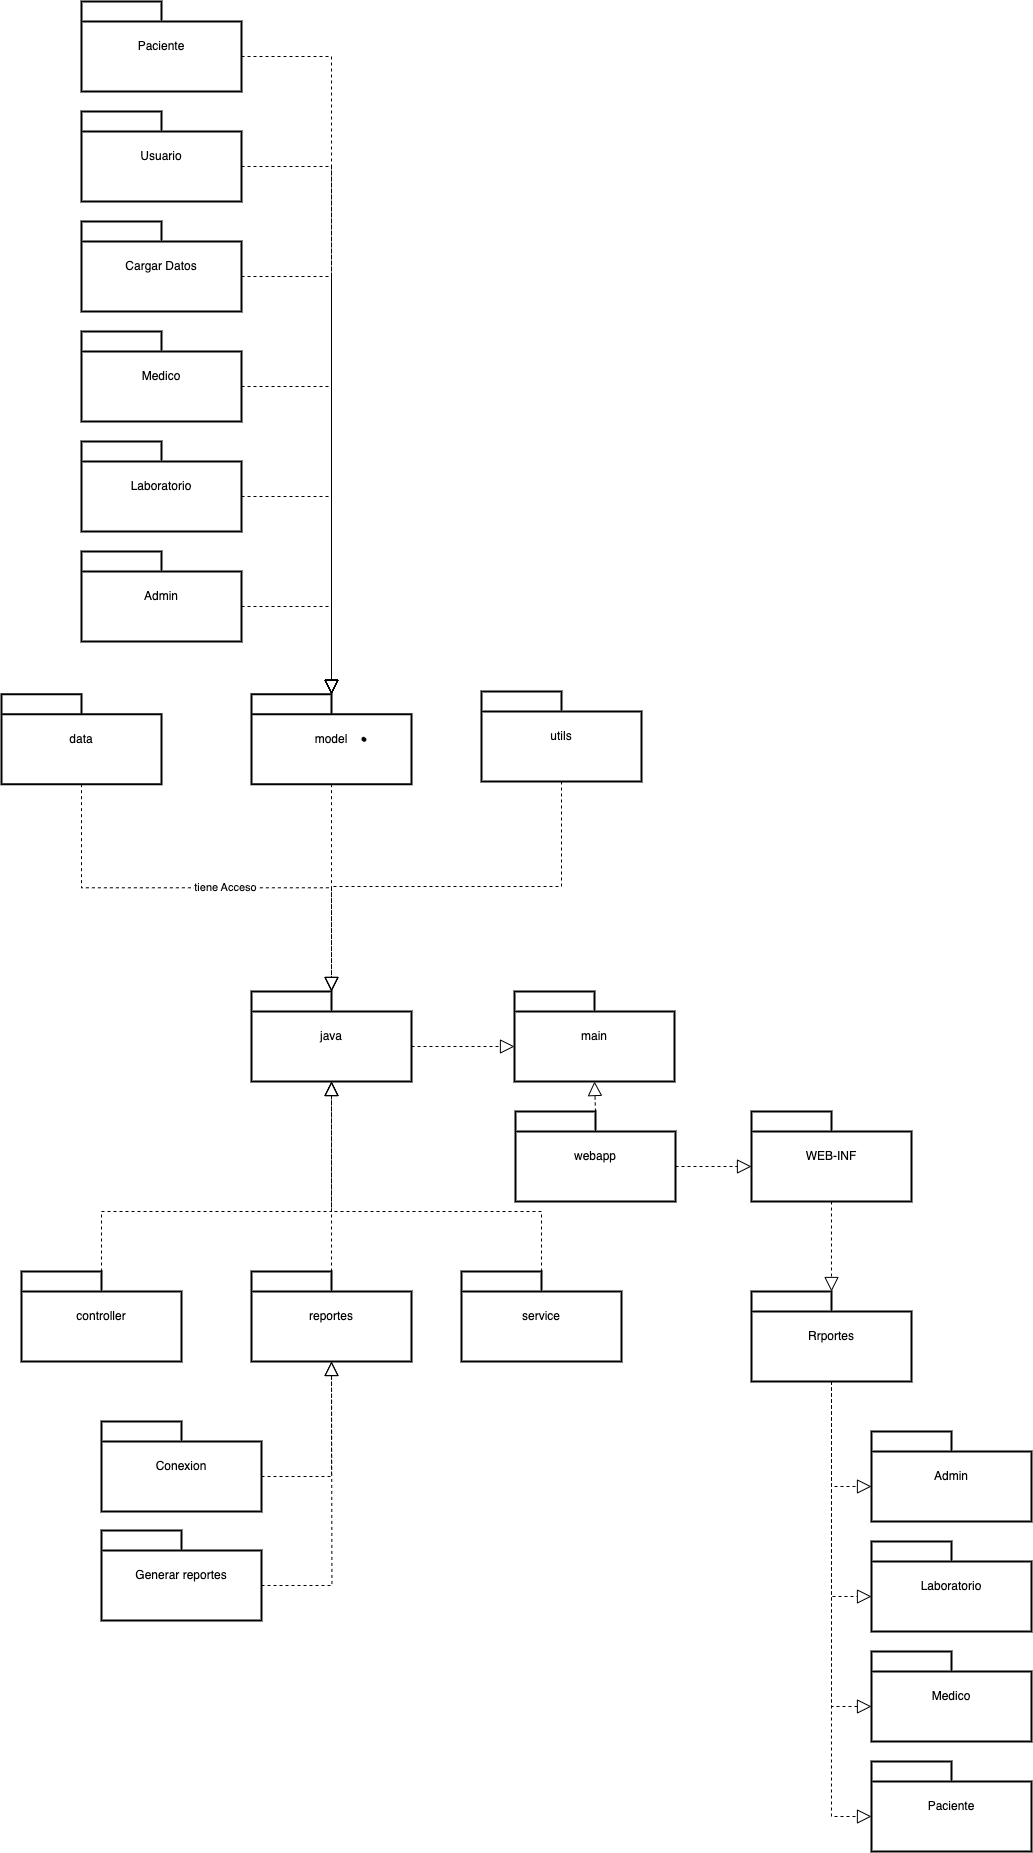

The diagram above was exported from draw.io. Its source (the exported page's mxGraphModel, read from the mxfile embedded in the PNG):
<mxGraphModel dx="1753" dy="2013" grid="1" gridSize="10" guides="1" tooltips="1" connect="1" arrows="1" fold="1" page="1" pageScale="1" pageWidth="827" pageHeight="1169" math="0" shadow="0">
  <root>
    <mxCell id="0" />
    <mxCell id="1" parent="0" />
    <mxCell id="G5W-g5Hc8PgUAYtpd-jO-1" value="main" style="shape=folder;tabWidth=80;tabHeight=20;tabPosition=left;strokeWidth=2;html=1;whiteSpace=wrap;align=center;" vertex="1" parent="1">
      <mxGeometry x="333" y="630" width="160" height="90" as="geometry" />
    </mxCell>
    <mxCell id="G5W-g5Hc8PgUAYtpd-jO-2" value="java" style="shape=folder;tabWidth=80;tabHeight=20;tabPosition=left;strokeWidth=2;html=1;whiteSpace=wrap;align=center;" vertex="1" parent="1">
      <mxGeometry x="70" y="630" width="160" height="90" as="geometry" />
    </mxCell>
    <mxCell id="G5W-g5Hc8PgUAYtpd-jO-3" value="" style="edgeStyle=none;html=1;endSize=12;endArrow=block;endFill=0;dashed=1;rounded=0;exitX=0;exitY=0;exitDx=160;exitDy=55;exitPerimeter=0;entryX=0;entryY=0;entryDx=0;entryDy=55;entryPerimeter=0;" edge="1" parent="1" source="G5W-g5Hc8PgUAYtpd-jO-2" target="G5W-g5Hc8PgUAYtpd-jO-1">
      <mxGeometry width="160" relative="1" as="geometry">
        <mxPoint x="230" y="681" as="sourcePoint" />
        <mxPoint x="390" y="681" as="targetPoint" />
      </mxGeometry>
    </mxCell>
    <mxCell id="G5W-g5Hc8PgUAYtpd-jO-4" value="utils" style="shape=folder;tabWidth=80;tabHeight=20;tabPosition=left;strokeWidth=2;html=1;whiteSpace=wrap;align=center;" vertex="1" parent="1">
      <mxGeometry x="300" y="330" width="160" height="90" as="geometry" />
    </mxCell>
    <mxCell id="G5W-g5Hc8PgUAYtpd-jO-6" value="" style="edgeStyle=orthogonalEdgeStyle;html=1;endSize=12;endArrow=block;endFill=0;dashed=1;rounded=0;exitX=0.5;exitY=1;exitDx=0;exitDy=0;exitPerimeter=0;entryX=0;entryY=0;entryDx=80;entryDy=0;entryPerimeter=0;" edge="1" parent="1" source="G5W-g5Hc8PgUAYtpd-jO-4" target="G5W-g5Hc8PgUAYtpd-jO-2">
      <mxGeometry width="160" relative="1" as="geometry">
        <mxPoint x="390" y="670" as="sourcePoint" />
        <mxPoint x="380.0000000000002" y="529" as="targetPoint" />
      </mxGeometry>
    </mxCell>
    <mxCell id="G5W-g5Hc8PgUAYtpd-jO-7" value="controller" style="shape=folder;tabWidth=80;tabHeight=20;tabPosition=left;strokeWidth=2;html=1;whiteSpace=wrap;align=center;" vertex="1" parent="1">
      <mxGeometry x="-160" y="910" width="160" height="90" as="geometry" />
    </mxCell>
    <mxCell id="G5W-g5Hc8PgUAYtpd-jO-8" value="reportes" style="shape=folder;tabWidth=80;tabHeight=20;tabPosition=left;strokeWidth=2;html=1;whiteSpace=wrap;align=center;" vertex="1" parent="1">
      <mxGeometry x="70" y="910" width="160" height="90" as="geometry" />
    </mxCell>
    <mxCell id="G5W-g5Hc8PgUAYtpd-jO-9" value="service" style="shape=folder;tabWidth=80;tabHeight=20;tabPosition=left;strokeWidth=2;html=1;whiteSpace=wrap;align=center;" vertex="1" parent="1">
      <mxGeometry x="280" y="910" width="160" height="90" as="geometry" />
    </mxCell>
    <mxCell id="G5W-g5Hc8PgUAYtpd-jO-11" value="model" style="shape=folder;tabWidth=80;tabHeight=20;tabPosition=left;strokeWidth=2;html=1;whiteSpace=wrap;align=center;" vertex="1" parent="1">
      <mxGeometry x="70" y="332.67" width="160" height="90" as="geometry" />
    </mxCell>
    <mxCell id="G5W-g5Hc8PgUAYtpd-jO-12" value="data" style="shape=folder;tabWidth=80;tabHeight=20;tabPosition=left;strokeWidth=2;html=1;whiteSpace=wrap;align=center;" vertex="1" parent="1">
      <mxGeometry x="-180" y="332.67" width="160" height="90" as="geometry" />
    </mxCell>
    <mxCell id="G5W-g5Hc8PgUAYtpd-jO-13" value="" style="shape=stencil(fZbdcgIhDIWfZm8zQAg/17Z9j85U606tdqz9e/tmZ0c0uJ47xP0I5JwEBl59bp8/1kNwn6fj4W39M76ctgM/DCGM++36OJ50NPDjwKvN4bh+PR6+9i/z74/n6ctp9H74nlb4nbmSKZeJCu5vngmZ6jzzNAO7cX8FVKEsBuBKrgKg9oAE8gkCbLeUhEoEQKSUDZDLeWYRKIl8MEDRmHwfyBrBG6Amyu4+kDxxMoB3jhwgYu7TVAsVkFcWCs4CTBEoF4RctKeOxHIf8IXYpikHikAIf+MNUW94AGSSaoAoFIE3AlOyeWU+p2E5S9yfQZcQILVuQOwZdJNoS9Ls3wA5u2XZTIHECqeJ9kDpSaauRiNVcAY1QhdBzeLBli5WazpkSsBLV25uRaqWRyFawTQzRRIQYirJzq5atkBqLfouwqUxLBepthWb10vrWZY6UOAeyKCCtDV625mm9gmUC4Wc3VLJMMIE1BsA2FW9JraVlQB7n3c9oMKhCLEvIM1zBPZ25/umNQ1tVEC2G+fFCC8g398O2hNQuQlVu752DBfA+q0ptnqO5JFmeuIuo9DY7KjY71UxdJV4EntifPWorW++R/dC4t7V3DlIB5cHx2bc7eb3yvX//QNFp+bHDT/+Aw==);lineShape=1;" vertex="1" parent="1">
      <mxGeometry x="180.3899673687299" y="375.7294270487662" width="3.8937831434293457" height="3.88769684696437" as="geometry" />
    </mxCell>
    <mxCell id="G5W-g5Hc8PgUAYtpd-jO-15" value="" style="edgeStyle=orthogonalEdgeStyle;html=1;endSize=12;endArrow=block;endFill=0;dashed=1;rounded=0;exitX=0;exitY=0;exitDx=80;exitDy=0;exitPerimeter=0;" edge="1" parent="1" source="G5W-g5Hc8PgUAYtpd-jO-8">
      <mxGeometry width="160" relative="1" as="geometry">
        <mxPoint x="200" y="640" as="sourcePoint" />
        <mxPoint x="150" y="720" as="targetPoint" />
      </mxGeometry>
    </mxCell>
    <mxCell id="G5W-g5Hc8PgUAYtpd-jO-16" value="" style="edgeStyle=orthogonalEdgeStyle;html=1;endSize=12;endArrow=block;endFill=0;dashed=1;rounded=0;exitX=0;exitY=0;exitDx=80;exitDy=0;exitPerimeter=0;entryX=0.5;entryY=1;entryDx=0;entryDy=0;entryPerimeter=0;" edge="1" parent="1" source="G5W-g5Hc8PgUAYtpd-jO-9" target="G5W-g5Hc8PgUAYtpd-jO-2">
      <mxGeometry width="160" relative="1" as="geometry">
        <mxPoint x="160" y="740" as="sourcePoint" />
        <mxPoint x="150" y="630" as="targetPoint" />
        <Array as="points">
          <mxPoint x="360" y="850" />
          <mxPoint x="150" y="850" />
        </Array>
      </mxGeometry>
    </mxCell>
    <mxCell id="G5W-g5Hc8PgUAYtpd-jO-17" value="" style="edgeStyle=orthogonalEdgeStyle;html=1;endSize=12;endArrow=block;endFill=0;dashed=1;rounded=0;exitX=0;exitY=0;exitDx=80;exitDy=0;exitPerimeter=0;entryX=0.5;entryY=1;entryDx=0;entryDy=0;entryPerimeter=0;" edge="1" parent="1" source="G5W-g5Hc8PgUAYtpd-jO-7" target="G5W-g5Hc8PgUAYtpd-jO-2">
      <mxGeometry width="160" relative="1" as="geometry">
        <mxPoint x="60" y="741" as="sourcePoint" />
        <mxPoint x="-70" y="640" as="targetPoint" />
        <Array as="points">
          <mxPoint x="-80" y="850" />
          <mxPoint x="150" y="850" />
        </Array>
      </mxGeometry>
    </mxCell>
    <mxCell id="G5W-g5Hc8PgUAYtpd-jO-19" value="" style="edgeStyle=orthogonalEdgeStyle;html=1;endSize=12;endArrow=block;endFill=0;dashed=1;rounded=0;exitX=0.5;exitY=1;exitDx=0;exitDy=0;exitPerimeter=0;entryX=0;entryY=0;entryDx=80;entryDy=0;entryPerimeter=0;" edge="1" parent="1" source="G5W-g5Hc8PgUAYtpd-jO-11" target="G5W-g5Hc8PgUAYtpd-jO-2">
      <mxGeometry width="160" relative="1" as="geometry">
        <mxPoint x="240" y="551" as="sourcePoint" />
        <mxPoint x="150" y="530" as="targetPoint" />
      </mxGeometry>
    </mxCell>
    <mxCell id="G5W-g5Hc8PgUAYtpd-jO-21" value="" style="edgeStyle=orthogonalEdgeStyle;html=1;endSize=12;endArrow=block;endFill=0;dashed=1;rounded=0;exitX=0.5;exitY=1;exitDx=0;exitDy=0;exitPerimeter=0;entryX=0;entryY=0;entryDx=80;entryDy=0;entryPerimeter=0;" edge="1" parent="1" source="G5W-g5Hc8PgUAYtpd-jO-12" target="G5W-g5Hc8PgUAYtpd-jO-2">
      <mxGeometry width="160" relative="1" as="geometry">
        <mxPoint x="-40" y="605" as="sourcePoint" />
        <mxPoint x="380" y="530" as="targetPoint" />
      </mxGeometry>
    </mxCell>
    <mxCell id="G5W-g5Hc8PgUAYtpd-jO-24" value="tiene Acceso" style="edgeLabel;html=1;align=center;verticalAlign=middle;resizable=0;points=[];" vertex="1" connectable="0" parent="G5W-g5Hc8PgUAYtpd-jO-21">
      <mxGeometry x="0.0792" y="1" relative="1" as="geometry">
        <mxPoint as="offset" />
      </mxGeometry>
    </mxCell>
    <mxCell id="G5W-g5Hc8PgUAYtpd-jO-81" value="webapp" style="shape=folder;tabWidth=80;tabHeight=20;tabPosition=left;strokeWidth=2;html=1;whiteSpace=wrap;align=center;" vertex="1" parent="1">
      <mxGeometry x="334" y="750" width="160" height="90" as="geometry" />
    </mxCell>
    <mxCell id="G5W-g5Hc8PgUAYtpd-jO-82" value="" style="edgeStyle=none;html=1;endSize=12;endArrow=block;endFill=0;dashed=1;rounded=0;entryX=0.5;entryY=1;entryDx=0;entryDy=0;entryPerimeter=0;exitX=0;exitY=0;exitDx=80;exitDy=0;exitPerimeter=0;" edge="1" parent="1" source="G5W-g5Hc8PgUAYtpd-jO-81" target="G5W-g5Hc8PgUAYtpd-jO-1">
      <mxGeometry width="160" relative="1" as="geometry">
        <mxPoint x="280" y="791" as="sourcePoint" />
        <mxPoint x="440" y="791" as="targetPoint" />
      </mxGeometry>
    </mxCell>
    <mxCell id="G5W-g5Hc8PgUAYtpd-jO-83" value="Admin" style="shape=folder;tabWidth=80;tabHeight=20;tabPosition=left;strokeWidth=2;html=1;whiteSpace=wrap;align=center;" vertex="1" parent="1">
      <mxGeometry x="-100" y="190.00000000000003" width="160" height="90" as="geometry" />
    </mxCell>
    <mxCell id="G5W-g5Hc8PgUAYtpd-jO-84" value="Cargar Datos" style="shape=folder;tabWidth=80;tabHeight=20;tabPosition=left;strokeWidth=2;html=1;whiteSpace=wrap;align=center;" vertex="1" parent="1">
      <mxGeometry x="-100" y="-139.99999999999997" width="160" height="90" as="geometry" />
    </mxCell>
    <mxCell id="G5W-g5Hc8PgUAYtpd-jO-85" value="Laboratorio" style="shape=folder;tabWidth=80;tabHeight=20;tabPosition=left;strokeWidth=2;html=1;whiteSpace=wrap;align=center;" vertex="1" parent="1">
      <mxGeometry x="-100" y="80.00000000000003" width="160" height="90" as="geometry" />
    </mxCell>
    <mxCell id="G5W-g5Hc8PgUAYtpd-jO-86" value="Medico" style="shape=folder;tabWidth=80;tabHeight=20;tabPosition=left;strokeWidth=2;html=1;whiteSpace=wrap;align=center;" vertex="1" parent="1">
      <mxGeometry x="-100" y="-29.99999999999997" width="160" height="90" as="geometry" />
    </mxCell>
    <mxCell id="G5W-g5Hc8PgUAYtpd-jO-87" value="Paciente" style="shape=folder;tabWidth=80;tabHeight=20;tabPosition=left;strokeWidth=2;html=1;whiteSpace=wrap;align=center;" vertex="1" parent="1">
      <mxGeometry x="-100" y="-360" width="160" height="90" as="geometry" />
    </mxCell>
    <mxCell id="G5W-g5Hc8PgUAYtpd-jO-88" value="Usuario" style="shape=folder;tabWidth=80;tabHeight=20;tabPosition=left;strokeWidth=2;html=1;whiteSpace=wrap;align=center;" vertex="1" parent="1">
      <mxGeometry x="-100" y="-249.99999999999997" width="160" height="90" as="geometry" />
    </mxCell>
    <mxCell id="G5W-g5Hc8PgUAYtpd-jO-89" value="Conexion" style="shape=folder;tabWidth=80;tabHeight=20;tabPosition=left;strokeWidth=2;html=1;whiteSpace=wrap;align=center;" vertex="1" parent="1">
      <mxGeometry x="-80" y="1060" width="160" height="90" as="geometry" />
    </mxCell>
    <mxCell id="G5W-g5Hc8PgUAYtpd-jO-90" value="Generar reportes" style="shape=folder;tabWidth=80;tabHeight=20;tabPosition=left;strokeWidth=2;html=1;whiteSpace=wrap;align=center;" vertex="1" parent="1">
      <mxGeometry x="-80" y="1169" width="160" height="90" as="geometry" />
    </mxCell>
    <mxCell id="G5W-g5Hc8PgUAYtpd-jO-91" value="Rrportes" style="shape=folder;tabWidth=80;tabHeight=20;tabPosition=left;strokeWidth=2;html=1;whiteSpace=wrap;align=center;" vertex="1" parent="1">
      <mxGeometry x="570" y="930" width="160" height="90" as="geometry" />
    </mxCell>
    <mxCell id="G5W-g5Hc8PgUAYtpd-jO-92" value="Admin" style="shape=folder;tabWidth=80;tabHeight=20;tabPosition=left;strokeWidth=2;html=1;whiteSpace=wrap;align=center;" vertex="1" parent="1">
      <mxGeometry x="690" y="1070" width="160" height="90" as="geometry" />
    </mxCell>
    <mxCell id="G5W-g5Hc8PgUAYtpd-jO-93" value="Laboratorio" style="shape=folder;tabWidth=80;tabHeight=20;tabPosition=left;strokeWidth=2;html=1;whiteSpace=wrap;align=center;" vertex="1" parent="1">
      <mxGeometry x="690" y="1180" width="160" height="90" as="geometry" />
    </mxCell>
    <mxCell id="G5W-g5Hc8PgUAYtpd-jO-94" value="Medico" style="shape=folder;tabWidth=80;tabHeight=20;tabPosition=left;strokeWidth=2;html=1;whiteSpace=wrap;align=center;" vertex="1" parent="1">
      <mxGeometry x="690" y="1290" width="160" height="90" as="geometry" />
    </mxCell>
    <mxCell id="G5W-g5Hc8PgUAYtpd-jO-95" value="Paciente" style="shape=folder;tabWidth=80;tabHeight=20;tabPosition=left;strokeWidth=2;html=1;whiteSpace=wrap;align=center;" vertex="1" parent="1">
      <mxGeometry x="690" y="1400" width="160" height="90" as="geometry" />
    </mxCell>
    <mxCell id="G5W-g5Hc8PgUAYtpd-jO-96" value="" style="edgeStyle=orthogonalEdgeStyle;html=1;endSize=12;endArrow=block;endFill=0;dashed=1;rounded=0;exitX=0;exitY=0;exitDx=160;exitDy=55;exitPerimeter=0;entryX=0;entryY=0;entryDx=0;entryDy=55;entryPerimeter=0;" edge="1" parent="1" source="G5W-g5Hc8PgUAYtpd-jO-81" target="G5W-g5Hc8PgUAYtpd-jO-109">
      <mxGeometry width="160" relative="1" as="geometry">
        <mxPoint x="400" y="1150" as="sourcePoint" />
        <mxPoint x="560" y="1150" as="targetPoint" />
      </mxGeometry>
    </mxCell>
    <mxCell id="G5W-g5Hc8PgUAYtpd-jO-97" value="" style="edgeStyle=orthogonalEdgeStyle;html=1;endSize=12;endArrow=block;endFill=0;dashed=1;rounded=0;exitX=0.5;exitY=1;exitDx=0;exitDy=0;exitPerimeter=0;entryX=0;entryY=0;entryDx=0;entryDy=55;entryPerimeter=0;" edge="1" parent="1" source="G5W-g5Hc8PgUAYtpd-jO-91" target="G5W-g5Hc8PgUAYtpd-jO-92">
      <mxGeometry width="160" relative="1" as="geometry">
        <mxPoint x="370" y="1200" as="sourcePoint" />
        <mxPoint x="530" y="1200" as="targetPoint" />
      </mxGeometry>
    </mxCell>
    <mxCell id="G5W-g5Hc8PgUAYtpd-jO-98" value="" style="edgeStyle=orthogonalEdgeStyle;html=1;endSize=12;endArrow=block;endFill=0;dashed=1;rounded=0;exitX=0.5;exitY=1;exitDx=0;exitDy=0;exitPerimeter=0;entryX=0;entryY=0;entryDx=0;entryDy=55;entryPerimeter=0;" edge="1" parent="1" source="G5W-g5Hc8PgUAYtpd-jO-91" target="G5W-g5Hc8PgUAYtpd-jO-93">
      <mxGeometry width="160" relative="1" as="geometry">
        <mxPoint x="600" y="1169" as="sourcePoint" />
        <mxPoint x="640" y="1314" as="targetPoint" />
      </mxGeometry>
    </mxCell>
    <mxCell id="G5W-g5Hc8PgUAYtpd-jO-99" value="" style="edgeStyle=orthogonalEdgeStyle;html=1;endSize=12;endArrow=block;endFill=0;dashed=1;rounded=0;exitX=0.5;exitY=1;exitDx=0;exitDy=0;exitPerimeter=0;entryX=0;entryY=0;entryDx=0;entryDy=55;entryPerimeter=0;" edge="1" parent="1" source="G5W-g5Hc8PgUAYtpd-jO-91" target="G5W-g5Hc8PgUAYtpd-jO-94">
      <mxGeometry width="160" relative="1" as="geometry">
        <mxPoint x="660" y="990" as="sourcePoint" />
        <mxPoint x="700" y="1245" as="targetPoint" />
      </mxGeometry>
    </mxCell>
    <mxCell id="G5W-g5Hc8PgUAYtpd-jO-100" value="" style="edgeStyle=orthogonalEdgeStyle;html=1;endSize=12;endArrow=block;endFill=0;dashed=1;rounded=0;exitX=0.5;exitY=1;exitDx=0;exitDy=0;exitPerimeter=0;entryX=0;entryY=0;entryDx=0;entryDy=55;entryPerimeter=0;" edge="1" parent="1" source="G5W-g5Hc8PgUAYtpd-jO-91" target="G5W-g5Hc8PgUAYtpd-jO-95">
      <mxGeometry width="160" relative="1" as="geometry">
        <mxPoint x="670" y="1000" as="sourcePoint" />
        <mxPoint x="710" y="1255" as="targetPoint" />
      </mxGeometry>
    </mxCell>
    <mxCell id="G5W-g5Hc8PgUAYtpd-jO-101" value="" style="edgeStyle=orthogonalEdgeStyle;html=1;endSize=12;endArrow=block;endFill=0;dashed=1;rounded=0;exitX=0;exitY=0;exitDx=160;exitDy=55;exitPerimeter=0;entryX=0;entryY=0;entryDx=80;entryDy=0;entryPerimeter=0;" edge="1" parent="1" source="G5W-g5Hc8PgUAYtpd-jO-83" target="G5W-g5Hc8PgUAYtpd-jO-11">
      <mxGeometry width="160" relative="1" as="geometry">
        <mxPoint x="90" y="250" as="sourcePoint" />
        <mxPoint x="250" y="250" as="targetPoint" />
      </mxGeometry>
    </mxCell>
    <mxCell id="G5W-g5Hc8PgUAYtpd-jO-102" value="" style="edgeStyle=orthogonalEdgeStyle;html=1;endSize=12;endArrow=block;endFill=0;dashed=1;rounded=0;exitX=0;exitY=0;exitDx=160;exitDy=55;exitPerimeter=0;entryX=0;entryY=0;entryDx=80;entryDy=0;entryPerimeter=0;" edge="1" parent="1" source="G5W-g5Hc8PgUAYtpd-jO-85" target="G5W-g5Hc8PgUAYtpd-jO-11">
      <mxGeometry width="160" relative="1" as="geometry">
        <mxPoint x="70" y="255" as="sourcePoint" />
        <mxPoint x="160" y="343" as="targetPoint" />
      </mxGeometry>
    </mxCell>
    <mxCell id="G5W-g5Hc8PgUAYtpd-jO-103" value="" style="edgeStyle=orthogonalEdgeStyle;html=1;endSize=12;endArrow=block;endFill=0;dashed=1;rounded=0;exitX=0;exitY=0;exitDx=160;exitDy=55;exitPerimeter=0;entryX=0;entryY=0;entryDx=80;entryDy=0;entryPerimeter=0;" edge="1" parent="1" source="G5W-g5Hc8PgUAYtpd-jO-86" target="G5W-g5Hc8PgUAYtpd-jO-11">
      <mxGeometry width="160" relative="1" as="geometry">
        <mxPoint x="70" y="145" as="sourcePoint" />
        <mxPoint x="160" y="343" as="targetPoint" />
      </mxGeometry>
    </mxCell>
    <mxCell id="G5W-g5Hc8PgUAYtpd-jO-104" value="" style="edgeStyle=orthogonalEdgeStyle;html=1;endSize=12;endArrow=block;endFill=0;dashed=1;rounded=0;exitX=0;exitY=0;exitDx=160;exitDy=55;exitPerimeter=0;entryX=0;entryY=0;entryDx=80;entryDy=0;entryPerimeter=0;" edge="1" parent="1" source="G5W-g5Hc8PgUAYtpd-jO-84" target="G5W-g5Hc8PgUAYtpd-jO-11">
      <mxGeometry width="160" relative="1" as="geometry">
        <mxPoint x="80" y="155" as="sourcePoint" />
        <mxPoint x="170" y="353" as="targetPoint" />
      </mxGeometry>
    </mxCell>
    <mxCell id="G5W-g5Hc8PgUAYtpd-jO-105" value="" style="edgeStyle=orthogonalEdgeStyle;html=1;endSize=12;endArrow=block;endFill=0;dashed=1;rounded=0;exitX=0;exitY=0;exitDx=160;exitDy=55;exitPerimeter=0;entryX=0;entryY=0;entryDx=80;entryDy=0;entryPerimeter=0;" edge="1" parent="1" source="G5W-g5Hc8PgUAYtpd-jO-88" target="G5W-g5Hc8PgUAYtpd-jO-11">
      <mxGeometry width="160" relative="1" as="geometry">
        <mxPoint x="90" y="165" as="sourcePoint" />
        <mxPoint x="180" y="363" as="targetPoint" />
      </mxGeometry>
    </mxCell>
    <mxCell id="G5W-g5Hc8PgUAYtpd-jO-106" value="" style="edgeStyle=orthogonalEdgeStyle;html=1;endSize=12;endArrow=block;endFill=0;dashed=1;rounded=0;exitX=0;exitY=0;exitDx=160;exitDy=55;exitPerimeter=0;entryX=0;entryY=0;entryDx=80;entryDy=0;entryPerimeter=0;" edge="1" parent="1" source="G5W-g5Hc8PgUAYtpd-jO-87" target="G5W-g5Hc8PgUAYtpd-jO-11">
      <mxGeometry width="160" relative="1" as="geometry">
        <mxPoint x="100" y="175" as="sourcePoint" />
        <mxPoint x="190" y="373" as="targetPoint" />
      </mxGeometry>
    </mxCell>
    <mxCell id="G5W-g5Hc8PgUAYtpd-jO-107" value="" style="edgeStyle=orthogonalEdgeStyle;html=1;endSize=12;endArrow=block;endFill=0;dashed=1;rounded=0;exitX=0;exitY=0;exitDx=160;exitDy=55;exitPerimeter=0;entryX=0.5;entryY=1;entryDx=0;entryDy=0;entryPerimeter=0;" edge="1" parent="1" source="G5W-g5Hc8PgUAYtpd-jO-89" target="G5W-g5Hc8PgUAYtpd-jO-8">
      <mxGeometry width="160" relative="1" as="geometry">
        <mxPoint x="190" y="1260" as="sourcePoint" />
        <mxPoint x="190" y="1040" as="targetPoint" />
      </mxGeometry>
    </mxCell>
    <mxCell id="G5W-g5Hc8PgUAYtpd-jO-108" value="" style="edgeStyle=orthogonalEdgeStyle;html=1;endSize=12;endArrow=block;endFill=0;dashed=1;rounded=0;exitX=0;exitY=0;exitDx=160;exitDy=55;exitPerimeter=0;" edge="1" parent="1" source="G5W-g5Hc8PgUAYtpd-jO-90">
      <mxGeometry width="160" relative="1" as="geometry">
        <mxPoint x="100" y="1215" as="sourcePoint" />
        <mxPoint x="150" y="1000" as="targetPoint" />
      </mxGeometry>
    </mxCell>
    <mxCell id="G5W-g5Hc8PgUAYtpd-jO-109" value="WEB-INF" style="shape=folder;tabWidth=80;tabHeight=20;tabPosition=left;strokeWidth=2;html=1;whiteSpace=wrap;align=center;" vertex="1" parent="1">
      <mxGeometry x="570" y="750" width="160" height="90" as="geometry" />
    </mxCell>
    <mxCell id="G5W-g5Hc8PgUAYtpd-jO-110" value="" style="edgeStyle=none;html=1;endSize=12;endArrow=block;endFill=0;dashed=1;rounded=0;exitX=0.5;exitY=1;exitDx=0;exitDy=0;exitPerimeter=0;entryX=0;entryY=0;entryDx=80;entryDy=0;entryPerimeter=0;" edge="1" parent="1" source="G5W-g5Hc8PgUAYtpd-jO-109" target="G5W-g5Hc8PgUAYtpd-jO-91">
      <mxGeometry width="160" relative="1" as="geometry">
        <mxPoint x="760" y="920" as="sourcePoint" />
        <mxPoint x="920" y="920" as="targetPoint" />
      </mxGeometry>
    </mxCell>
  </root>
</mxGraphModel>